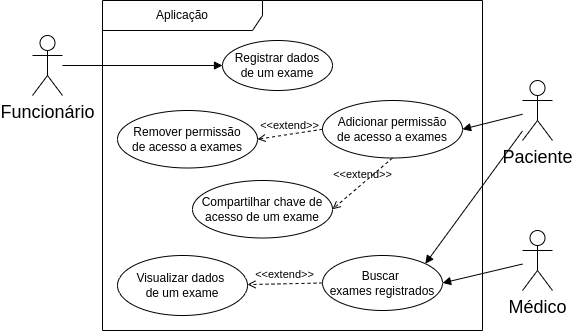

The diagram above was exported from draw.io. Its source (the exported page's mxGraphModel, read from the mxfile embedded in the PNG):
<mxGraphModel dx="1426" dy="790" grid="1" gridSize="10" guides="1" tooltips="1" connect="1" arrows="1" fold="1" page="1" pageScale="1" pageWidth="850" pageHeight="1100" math="0" shadow="0">
  <root>
    <mxCell id="0" />
    <mxCell id="1" parent="0" />
    <mxCell id="OQab65NXWjnvKh_eST4o-1" value="&lt;font style=&quot;font-size: 18px;&quot;&gt;Funcionário&lt;/font&gt;" style="shape=umlActor;verticalLabelPosition=bottom;verticalAlign=top;html=1;" vertex="1" parent="1">
      <mxGeometry x="130" y="45" width="30" height="60" as="geometry" />
    </mxCell>
    <mxCell id="OQab65NXWjnvKh_eST4o-2" value="&lt;font style=&quot;font-size: 18px;&quot;&gt;Médico&lt;/font&gt;" style="shape=umlActor;verticalLabelPosition=bottom;verticalAlign=top;html=1;" vertex="1" parent="1">
      <mxGeometry x="620" y="240" width="30" height="60" as="geometry" />
    </mxCell>
    <mxCell id="OQab65NXWjnvKh_eST4o-3" value="&lt;font style=&quot;font-size: 18px;&quot;&gt;Paciente&lt;/font&gt;" style="shape=umlActor;verticalLabelPosition=bottom;verticalAlign=top;html=1;" vertex="1" parent="1">
      <mxGeometry x="620" y="90" width="30" height="60" as="geometry" />
    </mxCell>
    <mxCell id="OQab65NXWjnvKh_eST4o-4" value="Aplicação" style="shape=umlFrame;whiteSpace=wrap;html=1;pointerEvents=0;recursiveResize=0;container=1;collapsible=0;width=160;" vertex="1" parent="1">
      <mxGeometry x="200" y="10" width="380" height="330" as="geometry" />
    </mxCell>
    <mxCell id="OQab65NXWjnvKh_eST4o-11" value="Registrar dados&lt;br&gt;de um exame" style="ellipse;html=1;whiteSpace=wrap;" vertex="1" parent="OQab65NXWjnvKh_eST4o-4">
      <mxGeometry x="120" y="40" width="110" height="50" as="geometry" />
    </mxCell>
    <mxCell id="OQab65NXWjnvKh_eST4o-14" value="Buscar&amp;nbsp;&lt;br&gt;exames registrados" style="ellipse;html=1;whiteSpace=wrap;" vertex="1" parent="OQab65NXWjnvKh_eST4o-4">
      <mxGeometry x="220" y="255" width="120" height="55" as="geometry" />
    </mxCell>
    <mxCell id="OQab65NXWjnvKh_eST4o-24" value="Visualizar dados&amp;nbsp;&lt;br&gt;de um exame" style="ellipse;html=1;whiteSpace=wrap;" vertex="1" parent="OQab65NXWjnvKh_eST4o-4">
      <mxGeometry x="15" y="255" width="130" height="60" as="geometry" />
    </mxCell>
    <mxCell id="OQab65NXWjnvKh_eST4o-26" value="&amp;lt;&amp;lt;extend&amp;gt;&amp;gt;" style="html=1;verticalAlign=bottom;labelBackgroundColor=none;endArrow=open;endFill=0;dashed=1;rounded=0;exitX=0;exitY=0.5;exitDx=0;exitDy=0;" edge="1" parent="OQab65NXWjnvKh_eST4o-4" source="OQab65NXWjnvKh_eST4o-14" target="OQab65NXWjnvKh_eST4o-24">
      <mxGeometry width="160" relative="1" as="geometry">
        <mxPoint x="310" y="280" as="sourcePoint" />
        <mxPoint x="470" y="280" as="targetPoint" />
      </mxGeometry>
    </mxCell>
    <mxCell id="OQab65NXWjnvKh_eST4o-27" value="Adicionar permissão&lt;br&gt;de acesso a exames" style="ellipse;html=1;whiteSpace=wrap;" vertex="1" parent="OQab65NXWjnvKh_eST4o-4">
      <mxGeometry x="220" y="100" width="140" height="57.5" as="geometry" />
    </mxCell>
    <mxCell id="OQab65NXWjnvKh_eST4o-28" value="&amp;lt;&amp;lt;extend&amp;gt;&amp;gt;" style="html=1;verticalAlign=bottom;labelBackgroundColor=none;endArrow=open;endFill=0;dashed=1;rounded=0;exitX=0;exitY=0.5;exitDx=0;exitDy=0;entryX=1;entryY=0.5;entryDx=0;entryDy=0;" edge="1" parent="OQab65NXWjnvKh_eST4o-4" source="OQab65NXWjnvKh_eST4o-27" target="OQab65NXWjnvKh_eST4o-29">
      <mxGeometry width="160" relative="1" as="geometry">
        <mxPoint x="220" y="263" as="sourcePoint" />
        <mxPoint x="150" y="263" as="targetPoint" />
      </mxGeometry>
    </mxCell>
    <mxCell id="OQab65NXWjnvKh_eST4o-29" value="Remover permissão&lt;br&gt;de acesso a exames" style="ellipse;html=1;whiteSpace=wrap;" vertex="1" parent="OQab65NXWjnvKh_eST4o-4">
      <mxGeometry x="15" y="110" width="140" height="57.5" as="geometry" />
    </mxCell>
    <mxCell id="OQab65NXWjnvKh_eST4o-31" value="&amp;lt;&amp;lt;extend&amp;gt;&amp;gt;" style="html=1;verticalAlign=bottom;labelBackgroundColor=none;endArrow=open;endFill=0;dashed=1;rounded=0;exitX=0.5;exitY=1;exitDx=0;exitDy=0;entryX=1;entryY=0.5;entryDx=0;entryDy=0;" edge="1" parent="OQab65NXWjnvKh_eST4o-4" target="OQab65NXWjnvKh_eST4o-32" source="OQab65NXWjnvKh_eST4o-27">
      <mxGeometry width="160" relative="1" as="geometry">
        <mxPoint x="270" y="219" as="sourcePoint" />
        <mxPoint x="200" y="333" as="targetPoint" />
      </mxGeometry>
    </mxCell>
    <mxCell id="OQab65NXWjnvKh_eST4o-32" value="Compartilhar chave de acesso de um exame" style="ellipse;html=1;whiteSpace=wrap;" vertex="1" parent="OQab65NXWjnvKh_eST4o-4">
      <mxGeometry x="90" y="180" width="140" height="57.5" as="geometry" />
    </mxCell>
    <mxCell id="OQab65NXWjnvKh_eST4o-13" value="" style="html=1;verticalAlign=bottom;labelBackgroundColor=none;endArrow=block;endFill=1;rounded=0;entryX=0;entryY=0.5;entryDx=0;entryDy=0;" edge="1" parent="1" source="OQab65NXWjnvKh_eST4o-1" target="OQab65NXWjnvKh_eST4o-11">
      <mxGeometry width="160" relative="1" as="geometry">
        <mxPoint x="510" y="410" as="sourcePoint" />
        <mxPoint x="670" y="410" as="targetPoint" />
      </mxGeometry>
    </mxCell>
    <mxCell id="OQab65NXWjnvKh_eST4o-15" value="" style="html=1;verticalAlign=bottom;labelBackgroundColor=none;endArrow=block;endFill=1;rounded=0;entryX=1;entryY=0;entryDx=0;entryDy=0;" edge="1" parent="1" source="OQab65NXWjnvKh_eST4o-3" target="OQab65NXWjnvKh_eST4o-14">
      <mxGeometry width="160" relative="1" as="geometry">
        <mxPoint x="510" y="410" as="sourcePoint" />
        <mxPoint x="670" y="410" as="targetPoint" />
      </mxGeometry>
    </mxCell>
    <mxCell id="OQab65NXWjnvKh_eST4o-23" value="" style="html=1;verticalAlign=bottom;labelBackgroundColor=none;endArrow=block;endFill=1;rounded=0;entryX=1;entryY=0.5;entryDx=0;entryDy=0;" edge="1" parent="1" source="OQab65NXWjnvKh_eST4o-2" target="OQab65NXWjnvKh_eST4o-14">
      <mxGeometry width="160" relative="1" as="geometry">
        <mxPoint x="510" y="290" as="sourcePoint" />
        <mxPoint x="670" y="290" as="targetPoint" />
      </mxGeometry>
    </mxCell>
    <mxCell id="OQab65NXWjnvKh_eST4o-30" value="" style="html=1;verticalAlign=bottom;labelBackgroundColor=none;endArrow=block;endFill=1;rounded=0;entryX=1;entryY=0.5;entryDx=0;entryDy=0;" edge="1" parent="1" source="OQab65NXWjnvKh_eST4o-3" target="OQab65NXWjnvKh_eST4o-27">
      <mxGeometry width="160" relative="1" as="geometry">
        <mxPoint x="620" y="140" as="sourcePoint" />
        <mxPoint x="670" y="290" as="targetPoint" />
      </mxGeometry>
    </mxCell>
  </root>
</mxGraphModel>